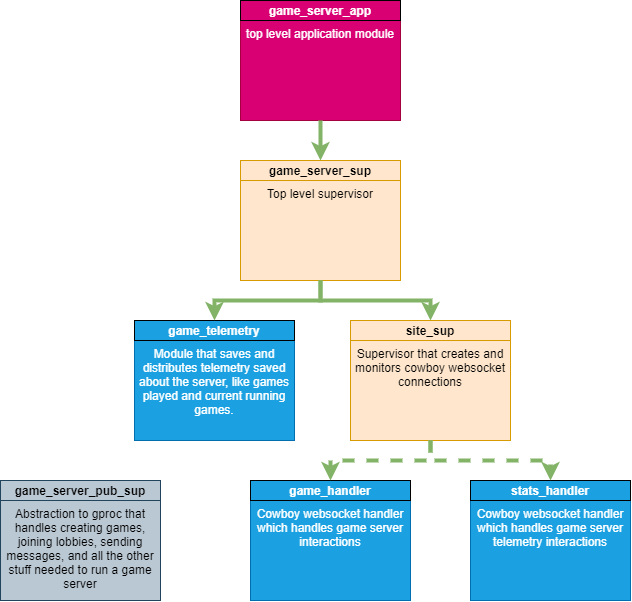

The diagram above was exported from draw.io. Its source (the exported page's mxGraphModel, read from the mxfile embedded in the PNG):
<mxGraphModel dx="359" dy="718" grid="1" gridSize="10" guides="1" tooltips="1" connect="1" arrows="1" fold="1" page="1" pageScale="1" pageWidth="827" pageHeight="1169" math="0" shadow="0">
  <root>
    <mxCell id="0" />
    <mxCell id="1" parent="0" />
    <mxCell id="z9bHGieyzzCkM8DJMwEW-6" value="" style="group" vertex="1" connectable="0" parent="1">
      <mxGeometry x="360" y="80" width="160" height="120" as="geometry" />
    </mxCell>
    <mxCell id="z9bHGieyzzCkM8DJMwEW-7" value="" style="group;fillColor=#d80073;strokeColor=#A50040;fontColor=#ffffff;" vertex="1" connectable="0" parent="z9bHGieyzzCkM8DJMwEW-6">
      <mxGeometry width="160" height="120" as="geometry" />
    </mxCell>
    <mxCell id="z9bHGieyzzCkM8DJMwEW-8" value="top level application module" style="text;html=1;align=center;verticalAlign=top;whiteSpace=wrap;rounded=0;fontStyle=0;fontColor=#ffffff;" vertex="1" parent="z9bHGieyzzCkM8DJMwEW-6">
      <mxGeometry y="20" width="160" height="100" as="geometry" />
    </mxCell>
    <mxCell id="z9bHGieyzzCkM8DJMwEW-9" value="game_server_app" style="text;html=1;align=center;verticalAlign=middle;whiteSpace=wrap;rounded=0;fontStyle=1;fontColor=#ffffff;strokeColor=#000000;" vertex="1" parent="z9bHGieyzzCkM8DJMwEW-6">
      <mxGeometry width="160" height="20" as="geometry" />
    </mxCell>
    <mxCell id="z9bHGieyzzCkM8DJMwEW-11" value="" style="group;" vertex="1" connectable="0" parent="1">
      <mxGeometry x="360" y="240" width="160" height="120" as="geometry" />
    </mxCell>
    <mxCell id="z9bHGieyzzCkM8DJMwEW-12" value="" style="rounded=0;whiteSpace=wrap;html=1;strokeColor=#36393d;fillColor=#ffcc99;align=center;" vertex="1" parent="z9bHGieyzzCkM8DJMwEW-11">
      <mxGeometry width="160" height="120" as="geometry" />
    </mxCell>
    <mxCell id="z9bHGieyzzCkM8DJMwEW-13" value="game_server_sup" style="text;html=1;align=center;verticalAlign=middle;whiteSpace=wrap;rounded=0;fontStyle=1;strokeColor=#d79b00;fillColor=#ffe6cc;" vertex="1" parent="z9bHGieyzzCkM8DJMwEW-11">
      <mxGeometry width="160" height="20" as="geometry" />
    </mxCell>
    <mxCell id="z9bHGieyzzCkM8DJMwEW-14" value="Top level supervisor" style="text;html=1;align=center;verticalAlign=top;whiteSpace=wrap;rounded=0;fontStyle=0;fillColor=#ffe6cc;strokeColor=#d79b00;" vertex="1" parent="z9bHGieyzzCkM8DJMwEW-11">
      <mxGeometry y="20" width="160" height="100" as="geometry" />
    </mxCell>
    <mxCell id="z9bHGieyzzCkM8DJMwEW-15" value="" style="group" vertex="1" connectable="0" parent="1">
      <mxGeometry x="254" y="400" width="160" height="120" as="geometry" />
    </mxCell>
    <mxCell id="z9bHGieyzzCkM8DJMwEW-16" value="" style="rounded=0;whiteSpace=wrap;html=1;strokeColor=#006EAF;fillColor=#1ba1e2;align=center;fontColor=#ffffff;" vertex="1" parent="z9bHGieyzzCkM8DJMwEW-15">
      <mxGeometry width="160" height="120" as="geometry" />
    </mxCell>
    <mxCell id="z9bHGieyzzCkM8DJMwEW-17" value="Module that saves and distributes telemetry saved about the server, like games played and current running games." style="text;html=1;align=center;verticalAlign=top;whiteSpace=wrap;rounded=0;fontStyle=0;fontColor=#ffffff;" vertex="1" parent="z9bHGieyzzCkM8DJMwEW-15">
      <mxGeometry y="20" width="160" height="100" as="geometry" />
    </mxCell>
    <mxCell id="z9bHGieyzzCkM8DJMwEW-18" value="game_telemetry" style="text;html=1;align=center;verticalAlign=middle;whiteSpace=wrap;rounded=0;fontStyle=1;fontColor=#ffffff;strokeColor=#000000;" vertex="1" parent="z9bHGieyzzCkM8DJMwEW-15">
      <mxGeometry width="160" height="20" as="geometry" />
    </mxCell>
    <mxCell id="z9bHGieyzzCkM8DJMwEW-19" value="" style="group;fillColor=#ffe6cc;strokeColor=#d79b00;" vertex="1" connectable="0" parent="1">
      <mxGeometry x="470" y="400" width="160" height="120" as="geometry" />
    </mxCell>
    <mxCell id="z9bHGieyzzCkM8DJMwEW-20" value="" style="rounded=0;whiteSpace=wrap;html=1;strokeColor=#36393d;fillColor=#ffcc99;align=center;" vertex="1" parent="z9bHGieyzzCkM8DJMwEW-19">
      <mxGeometry width="160" height="120" as="geometry" />
    </mxCell>
    <mxCell id="z9bHGieyzzCkM8DJMwEW-21" value="site_sup" style="text;html=1;align=center;verticalAlign=middle;whiteSpace=wrap;rounded=0;fontStyle=1;strokeColor=#d79b00;fillColor=#ffe6cc;" vertex="1" parent="z9bHGieyzzCkM8DJMwEW-19">
      <mxGeometry width="160" height="20" as="geometry" />
    </mxCell>
    <mxCell id="z9bHGieyzzCkM8DJMwEW-22" value="Supervisor that creates and monitors cowboy websocket connections" style="text;html=1;align=center;verticalAlign=top;whiteSpace=wrap;rounded=0;fontStyle=0;fillColor=#ffe6cc;strokeColor=#d79b00;" vertex="1" parent="z9bHGieyzzCkM8DJMwEW-19">
      <mxGeometry y="20" width="160" height="100" as="geometry" />
    </mxCell>
    <mxCell id="z9bHGieyzzCkM8DJMwEW-23" value="" style="group" vertex="1" connectable="0" parent="1">
      <mxGeometry x="370" y="560" width="160" height="120" as="geometry" />
    </mxCell>
    <mxCell id="z9bHGieyzzCkM8DJMwEW-24" value="" style="rounded=0;whiteSpace=wrap;html=1;strokeColor=#006EAF;fillColor=#1ba1e2;align=center;fontColor=#ffffff;" vertex="1" parent="z9bHGieyzzCkM8DJMwEW-23">
      <mxGeometry width="160" height="120" as="geometry" />
    </mxCell>
    <mxCell id="z9bHGieyzzCkM8DJMwEW-25" value="Cowboy websocket handler which handles game server interactions" style="text;html=1;align=center;verticalAlign=top;whiteSpace=wrap;rounded=0;fontStyle=0;fontColor=#ffffff;" vertex="1" parent="z9bHGieyzzCkM8DJMwEW-23">
      <mxGeometry y="20" width="160" height="100" as="geometry" />
    </mxCell>
    <mxCell id="z9bHGieyzzCkM8DJMwEW-26" value="game_handler" style="text;html=1;align=center;verticalAlign=middle;whiteSpace=wrap;rounded=0;fontStyle=1;fontColor=#ffffff;strokeColor=#000000;" vertex="1" parent="z9bHGieyzzCkM8DJMwEW-23">
      <mxGeometry width="160" height="20" as="geometry" />
    </mxCell>
    <mxCell id="z9bHGieyzzCkM8DJMwEW-27" value="" style="group" vertex="1" connectable="0" parent="1">
      <mxGeometry x="590" y="560" width="160" height="120" as="geometry" />
    </mxCell>
    <mxCell id="z9bHGieyzzCkM8DJMwEW-28" value="" style="rounded=0;whiteSpace=wrap;html=1;strokeColor=#006EAF;fillColor=#1ba1e2;align=center;fontColor=#ffffff;" vertex="1" parent="z9bHGieyzzCkM8DJMwEW-27">
      <mxGeometry width="160" height="120" as="geometry" />
    </mxCell>
    <mxCell id="z9bHGieyzzCkM8DJMwEW-29" value="Cowboy websocket handler which handles game server telemetry interactions" style="text;html=1;align=center;verticalAlign=top;whiteSpace=wrap;rounded=0;fontStyle=0;fontColor=#ffffff;" vertex="1" parent="z9bHGieyzzCkM8DJMwEW-27">
      <mxGeometry y="20" width="160" height="100" as="geometry" />
    </mxCell>
    <mxCell id="z9bHGieyzzCkM8DJMwEW-30" value="stats_handler" style="text;html=1;align=center;verticalAlign=middle;whiteSpace=wrap;rounded=0;fontStyle=1;fontColor=#ffffff;strokeColor=#000000;" vertex="1" parent="z9bHGieyzzCkM8DJMwEW-27">
      <mxGeometry width="160" height="20" as="geometry" />
    </mxCell>
    <mxCell id="z9bHGieyzzCkM8DJMwEW-31" style="edgeStyle=orthogonalEdgeStyle;rounded=0;orthogonalLoop=1;jettySize=auto;html=1;exitX=0.5;exitY=1;exitDx=0;exitDy=0;strokeWidth=4;fillColor=#d5e8d4;strokeColor=#82b366;" edge="1" parent="1" source="z9bHGieyzzCkM8DJMwEW-14" target="z9bHGieyzzCkM8DJMwEW-18">
      <mxGeometry relative="1" as="geometry" />
    </mxCell>
    <mxCell id="z9bHGieyzzCkM8DJMwEW-32" style="edgeStyle=orthogonalEdgeStyle;rounded=0;orthogonalLoop=1;jettySize=auto;html=1;exitX=0.5;exitY=1;exitDx=0;exitDy=0;entryX=0.5;entryY=0;entryDx=0;entryDy=0;strokeWidth=4;fillColor=#d5e8d4;strokeColor=#82b366;" edge="1" parent="1" source="z9bHGieyzzCkM8DJMwEW-14" target="z9bHGieyzzCkM8DJMwEW-21">
      <mxGeometry relative="1" as="geometry" />
    </mxCell>
    <mxCell id="z9bHGieyzzCkM8DJMwEW-33" style="edgeStyle=orthogonalEdgeStyle;rounded=0;orthogonalLoop=1;jettySize=auto;html=1;exitX=0.5;exitY=1;exitDx=0;exitDy=0;entryX=0.5;entryY=0;entryDx=0;entryDy=0;dashed=1;strokeWidth=4;fillColor=#d5e8d4;strokeColor=#82b366;" edge="1" parent="1" source="z9bHGieyzzCkM8DJMwEW-22" target="z9bHGieyzzCkM8DJMwEW-26">
      <mxGeometry relative="1" as="geometry" />
    </mxCell>
    <mxCell id="z9bHGieyzzCkM8DJMwEW-34" style="edgeStyle=orthogonalEdgeStyle;rounded=0;orthogonalLoop=1;jettySize=auto;html=1;exitX=0.5;exitY=1;exitDx=0;exitDy=0;dashed=1;strokeWidth=4;fillColor=#d5e8d4;strokeColor=#82b366;" edge="1" parent="1" source="z9bHGieyzzCkM8DJMwEW-22" target="z9bHGieyzzCkM8DJMwEW-30">
      <mxGeometry relative="1" as="geometry" />
    </mxCell>
    <mxCell id="z9bHGieyzzCkM8DJMwEW-35" style="edgeStyle=orthogonalEdgeStyle;rounded=0;orthogonalLoop=1;jettySize=auto;html=1;exitX=0.5;exitY=1;exitDx=0;exitDy=0;entryX=0.5;entryY=0;entryDx=0;entryDy=0;strokeWidth=4;fillColor=#d5e8d4;strokeColor=#82b366;" edge="1" parent="1" source="z9bHGieyzzCkM8DJMwEW-8" target="z9bHGieyzzCkM8DJMwEW-13">
      <mxGeometry relative="1" as="geometry" />
    </mxCell>
    <mxCell id="z9bHGieyzzCkM8DJMwEW-36" value="" style="group;fillColor=#bac8d3;strokeColor=#23445d;fontColor=#000000;" vertex="1" connectable="0" parent="1">
      <mxGeometry x="120" y="560" width="160" height="120" as="geometry" />
    </mxCell>
    <mxCell id="z9bHGieyzzCkM8DJMwEW-37" value="" style="rounded=0;whiteSpace=wrap;html=1;strokeColor=#23445d;fillColor=#bac8d3;align=center;" vertex="1" parent="z9bHGieyzzCkM8DJMwEW-36">
      <mxGeometry width="160" height="120" as="geometry" />
    </mxCell>
    <mxCell id="z9bHGieyzzCkM8DJMwEW-38" value="game_server_pub_sup" style="text;html=1;strokeColor=#23445d;fillColor=#bac8d3;align=center;verticalAlign=middle;whiteSpace=wrap;rounded=0;fontStyle=1;" vertex="1" parent="z9bHGieyzzCkM8DJMwEW-36">
      <mxGeometry width="160" height="20" as="geometry" />
    </mxCell>
    <mxCell id="z9bHGieyzzCkM8DJMwEW-39" value="Abstraction to gproc that handles creating games, joining lobbies, sending messages, and all the other stuff needed to run a game server" style="text;html=1;strokeColor=#23445d;fillColor=#bac8d3;align=center;verticalAlign=top;whiteSpace=wrap;rounded=0;fontStyle=0;" vertex="1" parent="z9bHGieyzzCkM8DJMwEW-36">
      <mxGeometry y="20" width="160" height="100" as="geometry" />
    </mxCell>
  </root>
</mxGraphModel>